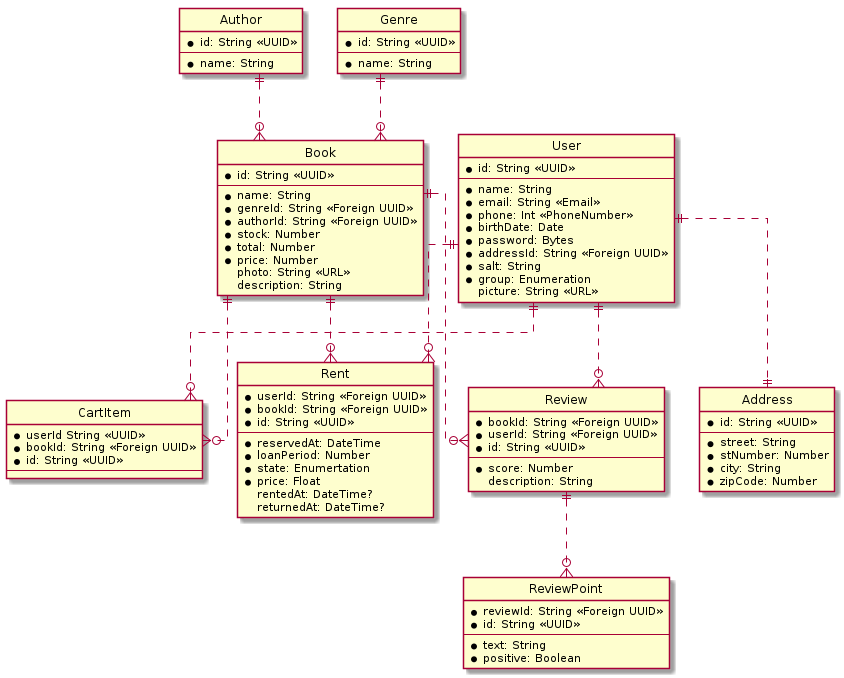

The diagram above was rendered by PlantUML. Its source (embedded in the PNG):
@startuml library

hide circle
skinparam Linetype ortho

entity User {
    *id: String <<UUID>>
    ---
    *name: String
    *email: String <<Email>>
    *phone: Int <<PhoneNumber>>
    *birthDate: Date
    *password: Bytes
    *addressId: String <<Foreign UUID>>
    *salt: String
    *group: Enumeration
    picture: String <<URL>>
}

entity CartItem {
    *userId String <<UUID>>
    *bookId: String <<Foreign UUID>>
    *id: String <<UUID>>
    ---
}

entity Address {
    *id: String <<UUID>>
    ---
    *street: String
    *stNumber: Number
    *city: String
    *zipCode: Number
}

entity Book {
    *id: String <<UUID>>
    ---
    *name: String
    *genreId: String <<Foreign UUID>>
    *authorId: String <<Foreign UUID>>
    *stock: Number
    *total: Number
    *price: Number
    photo: String <<URL>>
    description: String
}

entity Author {
    *id: String <<UUID>>
    ---
    *name: String
}

entity Genre {
    *id: String <<UUID>>
    ---
    *name: String
}

entity Rent {
    *userId: String <<Foreign UUID>>
    *bookId: String <<Foreign UUID>>
    *id: String <<UUID>>
    ---
    *reservedAt: DateTime
    *loanPeriod: Number
    *state: Enumertation
    *price: Float
    rentedAt: DateTime?
    returnedAt: DateTime?
}

entity Review {
    *bookId: String <<Foreign UUID>>
    *userId: String <<Foreign UUID>>
    *id: String <<UUID>>
    ---
    *score: Number
    description: String
}


entity ReviewPoint {
    *reviewId: String <<Foreign UUID>>
    *id: String <<UUID>>
    ---
    *text: String
    *positive: Boolean
}

User ||..|| Address
User ||..o{ CartItem
User ||..o{ Rent
User ||..o{ Review
Book ||..o{ Review
Book ||..o{ Rent
Book ||..o{ CartItem
Author ||..o{ Book
Genre ||..o{ Book
Review ||..o{ ReviewPoint
@enduml